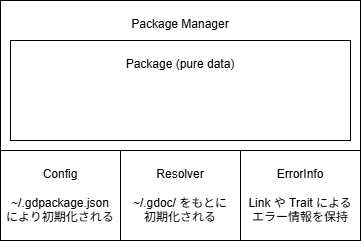

The diagram above was exported from draw.io. Its source (the exported page's mxGraphModel, read from the mxfile embedded in the PNG):
<mxGraphModel dx="1097" dy="540" grid="1" gridSize="10" guides="1" tooltips="1" connect="1" arrows="1" fold="1" page="1" pageScale="1" pageWidth="850" pageHeight="1100" math="0" shadow="0">
  <root>
    <mxCell id="0" />
    <mxCell id="1" parent="0" />
    <mxCell id="2" value="Package Manager" style="rounded=0;whiteSpace=wrap;html=1;align=center;verticalAlign=top;spacingTop=10;" vertex="1" parent="1">
      <mxGeometry x="120" y="120" width="360" height="240" as="geometry" />
    </mxCell>
    <mxCell id="3" value="Resolver&lt;br&gt;&lt;br&gt;&lt;div&gt;~/.gdoc/ をもとに&lt;br&gt;初期化される&lt;/div&gt;" style="rounded=0;whiteSpace=wrap;html=1;" vertex="1" parent="1">
      <mxGeometry x="240" y="270" width="120" height="90" as="geometry" />
    </mxCell>
    <mxCell id="4" value="Config&lt;div&gt;&lt;br&gt;&lt;/div&gt;&lt;div&gt;~/.gdpackage.json&lt;br&gt;により初期化される&lt;/div&gt;" style="rounded=0;whiteSpace=wrap;html=1;" vertex="1" parent="1">
      <mxGeometry x="120" y="270" width="120" height="90" as="geometry" />
    </mxCell>
    <mxCell id="5" value="ErrorInfo&lt;br&gt;&lt;br&gt;&lt;div&gt;Link や Trait による&lt;br&gt;エラー情報を保持&lt;/div&gt;" style="rounded=0;whiteSpace=wrap;html=1;" vertex="1" parent="1">
      <mxGeometry x="360" y="270" width="120" height="90" as="geometry" />
    </mxCell>
    <mxCell id="6" value="Package (pure data)" style="rounded=0;whiteSpace=wrap;html=1;verticalAlign=top;spacingTop=10;" vertex="1" parent="1">
      <mxGeometry x="130" y="160" width="340" height="100" as="geometry" />
    </mxCell>
  </root>
</mxGraphModel>